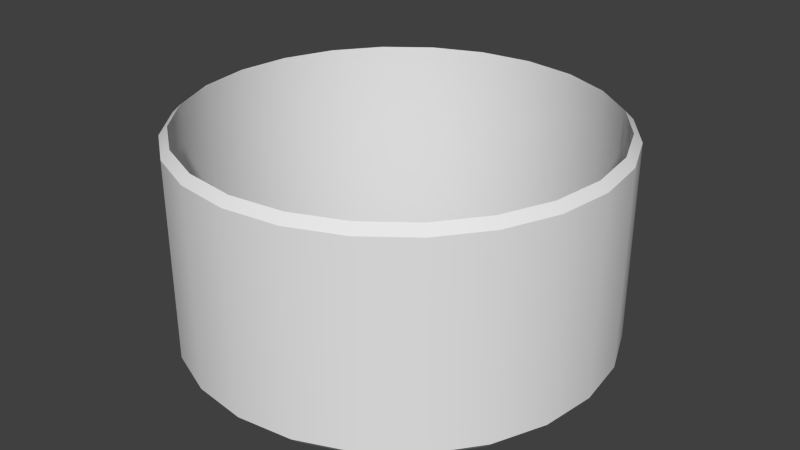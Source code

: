 # Source: model.blend  (saved by Blender 2.70.0; exported with 4.5.12 LTS)
import bpy
from mathutils import Matrix  # noqa: F401  (used for matrix-valued properties, if any)

bpy.ops.wm.read_factory_settings(use_empty=True)
scene = bpy.context.scene
scene.name = 'Scene'

# ---- collections
col_collection_1 = bpy.data.collections.new('Collection 1'); scene.collection.children.link(col_collection_1)

# ---- world
world_world = bpy.data.worlds.new('World'); scene.world = world_world
world_world.color = (0.05088, 0.05088, 0.05088)
world_world.use_sun_shadow = False
world_world.sun_shadow_jitter_overblur = 0.0
world_world.cycles.sampling_method = 'MANUAL'
world_world.cycles.sample_map_resolution = 256

# ---- meshes
me_cylinder_008 = bpy.data.meshes.new('Cylinder.008')
me_cylinder_008.from_pydata([(0.25, 0.433, 0.26), (0.1294, 0.483, 0.26), (-5.643e-07, 0.5, 0.26), (0.1294, 0.483, -0.26), (0.4503, 0.26, -0.24), (0.25, 0.433, -0.26), (0.5023, 0.1346, -0.24), (0.1346, 0.5023, -0.24), (0.3677, -0.3677, -0.24), (0.26, -0.4503, -0.24), (0.1346, -0.5023, -0.24), (0.26, -0.4503, 0.24), (0.1346, -0.5023, 0.24), (0.3536, -0.3536, 0.26), (0.25, -0.433, 0.26), (0.5023, 0.1346, 0.24), (0.52, 2.041e-06, 0.24), (0.5023, -0.1346, 0.24), (0.4503, -0.26, 0.24), (0.5, 1.593e-06, 0.26), (0.1294, -0.483, -0.26), (0.25, -0.433, -0.26), (0.433, -0.25, -0.26), (0.3536, -0.3536, -0.26), (0.433, -0.25, 0.26), (0.483, -0.1294, -0.26), (0.5, 1.266e-06, -0.26), (0.1346, 0.5023, 0.24), (0.26, 0.4503, 0.24), (0.3677, 0.3677, 0.24), (0.52, 1.031e-06, -0.24), (0.5023, -0.1346, -0.24), (0.4503, -0.26, -0.24), (0.26, 0.4503, -0.24), (0.3677, 0.3677, -0.24), (2.538e-07, 0.52, -0.24), (0.3677, -0.3677, 0.24), (0.4503, 0.26, 0.24), (0.483, 0.1294, -0.26), (0.483, -0.1294, 0.26), (0.433, 0.25, -0.26), (0.3536, 0.3536, -0.26), (0.3536, 0.3536, 0.26), (0.433, 0.25, 0.26), (0.1294, -0.483, 0.26), (0.483, 0.1294, 0.26), (-0.25, -0.433, 0.26), (-0.1294, -0.483, 0.26), (-1.947e-07, -0.5, 0.26), (-5.96e-07, -0.5, -0.26), (-0.1294, -0.483, -0.26), (-0.3677, -0.3677, 0.24), (-0.25, -0.433, -0.26), (-0.5023, -0.1346, -0.24), (-0.52, -2.418e-07, -0.24), (-0.5023, 0.1346, -0.24), (-0.1346, -0.5023, -0.24), (-0.4503, 0.26, -0.24), (-0.3677, 0.3677, -0.24), (-0.3677, -0.3677, -0.24), (-0.26, 0.4503, -0.24), (-0.1346, 0.5023, -0.24), (-0.3677, 0.3677, 0.24), (-0.26, 0.4503, 0.24), (-0.3536, 0.3536, 0.26), (-0.25, 0.433, 0.26), (-0.5023, -0.1346, 0.24), (-0.52, -1.252e-06, 0.24), (-0.4503, 0.26, 0.24), (-0.5, -8.345e-07, 0.26), (-0.4503, -0.26, 0.24), (-5.066e-07, 0.5, -0.26), (-0.1294, 0.483, -0.26), (-0.25, 0.433, -0.26), (-0.433, 0.25, -0.26), (-0.3536, 0.3536, -0.26), (-0.433, 0.25, 0.26), (-0.483, 0.1294, -0.26), (-0.5, -5.066e-07, -0.26), (-0.1346, -0.5023, 0.24), (2.025e-07, -0.52, 0.24), (-0.26, -0.4503, 0.24), (-0.4503, -0.26, -0.24), (-0.26, -0.4503, -0.24), (-1.043e-06, -0.52, -0.24), (-1.043e-06, 0.52, 0.24), (-0.1346, 0.5023, 0.24), (-0.5023, 0.1346, 0.24), (-0.483, -0.1294, -0.26), (-0.483, 0.1294, 0.26), (-0.433, -0.25, -0.26), (-0.3536, -0.3536, -0.26), (-0.3536, -0.3536, 0.26), (-0.433, -0.25, 0.26), (-0.1294, 0.483, 0.26), (-0.483, -0.1294, 0.26), (0.4503, 0.26, -0.24), (0.5023, 0.1346, -0.24), (0.3677, -0.3677, -0.24), (0.26, -0.4503, -0.24), (0.1346, -0.5023, -0.24), (0.1346, 0.5023, -0.24), (0.26, 0.4503, -0.24), (0.4503, -0.26, 0.24), (0.5023, -0.1346, 0.24), (0.3677, -0.3677, 0.24), (0.26, 0.4503, 0.24), (0.1346, 0.5023, 0.24), (0.52, 1.031e-06, -0.24), (0.5023, -0.1346, -0.24), (0.4503, -0.26, -0.24), (0.3677, 0.3677, -0.24), (0.4503, 0.26, 0.24), (0.3677, 0.3677, 0.24), (-0.3677, -0.3677, 0.24), (-0.26, -0.4503, 0.24), (-0.5023, -0.1346, -0.24), (-0.52, -2.418e-07, -0.24), (-0.5023, 0.1346, -0.24), (-0.4503, 0.26, -0.24), (-0.3677, 0.3677, -0.24), (-0.26, 0.4503, -0.24), (-0.1346, 0.5023, -0.24), (-0.1346, -0.5023, -0.24), (-0.26, -0.4503, -0.24), (-0.26, 0.4503, 0.24), (-0.3677, 0.3677, 0.24), (-0.4503, -0.26, 0.24), (-0.5023, -0.1346, 0.24), (-0.1346, -0.5023, 0.24), (2.025e-07, -0.52, 0.24), (-1.043e-06, 0.52, 0.24), (-0.1346, 0.5023, 0.24), (-0.5023, 0.1346, 0.24), (-0.52, -1.252e-06, 0.24), (-1.043e-06, -0.52, -0.24), (2.538e-07, 0.52, -0.24), (0.1346, -0.5023, 0.24), (0.26, -0.4503, 0.24), (0.52, 2.041e-06, 0.24), (0.5023, 0.1346, 0.24), (-0.4503, -0.26, -0.24), (-0.3677, -0.3677, -0.24), (-0.4503, 0.26, 0.24)], [], [(5, 3, 7, 33), (41, 5, 33, 34), (42, 43, 37, 29), (22, 25, 31, 32), (25, 26, 30, 31), (52, 50, 56, 83), (64, 65, 63, 62), (65, 94, 86, 63), (69, 89, 87, 67), (3, 71, 35, 7), (10, 12, 80, 84), (50, 49, 135, 56), (94, 2, 85, 86), (13, 14, 11, 105), (4, 112, 15, 6), (6, 15, 139, 108), (108, 139, 17, 109), (109, 17, 18, 110), (110, 18, 36, 8), (8, 36, 138, 9), (9, 138, 12, 10), (1, 0, 28, 27), (101, 107, 106, 102), (102, 106, 113, 111), (111, 113, 112, 4), (14, 44, 137, 11), (45, 19, 16, 140), (19, 39, 104, 16), (39, 24, 103, 104), (24, 13, 105, 103), (43, 45, 140, 37), (0, 42, 29, 28), (23, 22, 32, 98), (21, 23, 98, 99), (20, 21, 99, 100), (40, 41, 34, 96), (38, 40, 96, 97), (26, 38, 97, 30), (141, 70, 66, 53), (53, 66, 134, 54), (54, 134, 133, 55), (55, 133, 68, 57), (57, 68, 126, 58), (58, 126, 125, 60), (60, 125, 132, 61), (47, 46, 115, 129), (84, 80, 79, 123), (123, 79, 81, 124), (124, 81, 51, 59), (59, 51, 70, 141), (91, 52, 83, 142), (95, 69, 67, 128), (89, 76, 143, 87), (76, 64, 62, 143), (93, 95, 128, 127), (46, 92, 114, 115), (92, 93, 127, 114), (75, 74, 119, 120), (73, 75, 120, 121), (72, 73, 121, 122), (74, 77, 118, 119), (90, 91, 142, 82), (88, 90, 82, 116), (78, 88, 116, 117), (77, 78, 117, 118), (2, 1, 27, 85), (136, 131, 107, 101), (49, 20, 100, 135), (44, 48, 130, 137), (61, 132, 131, 136), (48, 47, 129, 130), (71, 72, 122, 35)])
me_cylinder_008.polygons.foreach_set('use_smooth', [True] * 72)
_uv = me_cylinder_008.uv_layers.new(name='UVMap')
_uv.uv.foreach_set('vector', [0.7996, 0.5163, 0.8745, 0.5163, 0.8745, 0.5343, 0.7996, 0.5343, 0.7247, 0.5163, 0.7996, 0.5163, 0.7996, 0.5343, 0.7247, 0.5343, 0.7247, 0.9837, 0.6498, 0.9837, 0.6498, 0.9657, 0.7247, 0.9657, 0.3502, 0.5163, 0.4251, 0.5163, 0.4251, 0.5343, 0.3502, 0.5343, 0.4251, 0.5163, 0.5, 0.5163, 0.5, 0.5343, 0.4251, 0.5343, 0.7996, 0.5163, 0.8745, 0.5163, 0.8745, 0.5343, 0.7996, 0.5343, 0.2753, 0.9837, 0.2004, 0.9837, 0.2004, 0.9657, 0.2753, 0.9657, 0.2004, 0.9837, 0.1255, 0.9837, 0.1255, 0.9657, 0.2004, 0.9657, 0.5, 0.9837, 0.4251, 0.9837, 0.4251, 0.9657, 0.5, 0.9657, 0.8745, 0.5163, 0.9494, 0.5163, 0.9494, 0.5343, 0.8745, 0.5343, 0.1255, 0.5343, 0.1255, 0.9657, 0.05057, 0.9657, 0.05057, 0.5343, 0.8745, 0.5163, 0.9494, 0.5163, 0.9494, 0.5343, 0.8745, 0.5343, 0.1255, 0.9837, 0.05057, 0.9837, 0.05057, 0.9657, 0.1255, 0.9657, 0.2753, 0.9837, 0.2004, 0.9837, 0.2004, 0.9657, 0.2753, 0.9657, 0.6498, 0.5343, 0.6498, 0.9657, 0.5749, 0.9657, 0.5749, 0.5343, 0.5749, 0.5343, 0.5749, 0.9657, 0.5, 0.9657, 0.5, 0.5343, 0.5, 0.5343, 0.5, 0.9657, 0.4251, 0.9657, 0.4251, 0.5343, 0.4251, 0.5343, 0.4251, 0.9657, 0.3502, 0.9657, 0.3502, 0.5343, 0.3502, 0.5343, 0.3502, 0.9657, 0.2753, 0.9657, 0.2753, 0.5343, 0.2753, 0.5343, 0.2753, 0.9657, 0.2004, 0.9657, 0.2004, 0.5343, 0.2004, 0.5343, 0.2004, 0.9657, 0.1255, 0.9657, 0.1255, 0.5343, 0.8745, 0.9837, 0.7996, 0.9837, 0.7996, 0.9657, 0.8745, 0.9657, 0.8745, 0.5343, 0.8745, 0.9657, 0.7996, 0.9657, 0.7996, 0.5343, 0.7996, 0.5343, 0.7996, 0.9657, 0.7247, 0.9657, 0.7247, 0.5343, 0.7247, 0.5343, 0.7247, 0.9657, 0.6498, 0.9657, 0.6498, 0.5343, 0.2004, 0.9837, 0.1255, 0.9837, 0.1255, 0.9657, 0.2004, 0.9657, 0.5749, 0.9837, 0.5, 0.9837, 0.5, 0.9657, 0.5749, 0.9657, 0.5, 0.9837, 0.4251, 0.9837, 0.4251, 0.9657, 0.5, 0.9657, 0.4251, 0.9837, 0.3502, 0.9837, 0.3502, 0.9657, 0.4251, 0.9657, 0.3502, 0.9837, 0.2753, 0.9837, 0.2753, 0.9657, 0.3502, 0.9657, 0.6498, 0.9837, 0.5749, 0.9837, 0.5749, 0.9657, 0.6498, 0.9657, 0.7996, 0.9837, 0.7247, 0.9837, 0.7247, 0.9657, 0.7996, 0.9657, 0.2753, 0.5163, 0.3502, 0.5163, 0.3502, 0.5343, 0.2753, 0.5343, 0.2004, 0.5163, 0.2753, 0.5163, 0.2753, 0.5343, 0.2004, 0.5343, 0.1255, 0.5163, 0.2004, 0.5163, 0.2004, 0.5343, 0.1255, 0.5343, 0.6498, 0.5163, 0.7247, 0.5163, 0.7247, 0.5343, 0.6498, 0.5343, 0.5749, 0.5163, 0.6498, 0.5163, 0.6498, 0.5343, 0.5749, 0.5343, 0.5, 0.5163, 0.5749, 0.5163, 0.5749, 0.5343, 0.5, 0.5343, 0.6498, 0.5343, 0.6498, 0.9657, 0.5749, 0.9657, 0.5749, 0.5343, 0.5749, 0.5343, 0.5749, 0.9657, 0.5, 0.9657, 0.5, 0.5343, 0.5, 0.5343, 0.5, 0.9657, 0.4251, 0.9657, 0.4251, 0.5343, 0.4251, 0.5343, 0.4251, 0.9657, 0.3502, 0.9657, 0.3502, 0.5343, 0.3502, 0.5343, 0.3502, 0.9657, 0.2753, 0.9657, 0.2753, 0.5343, 0.2753, 0.5343, 0.2753, 0.9657, 0.2004, 0.9657, 0.2004, 0.5343, 0.2004, 0.5343, 0.2004, 0.9657, 0.1255, 0.9657, 0.1255, 0.5343, 0.8745, 0.9837, 0.7996, 0.9837, 0.7996, 0.9657, 0.8745, 0.9657, 0.9494, 0.5343, 0.9494, 0.9657, 0.8745, 0.9657, 0.8745, 0.5343, 0.8745, 0.5343, 0.8745, 0.9657, 0.7996, 0.9657, 0.7996, 0.5343, 0.7996, 0.5343, 0.7996, 0.9657, 0.7247, 0.9657, 0.7247, 0.5343, 0.7247, 0.5343, 0.7247, 0.9657, 0.6498, 0.9657, 0.6498, 0.5343, 0.7247, 0.5163, 0.7996, 0.5163, 0.7996, 0.5343, 0.7247, 0.5343, 0.5749, 0.9837, 0.5, 0.9837, 0.5, 0.9657, 0.5749, 0.9657, 0.4251, 0.9837, 0.3502, 0.9837, 0.3502, 0.9657, 0.4251, 0.9657, 0.3502, 0.9837, 0.2753, 0.9837, 0.2753, 0.9657, 0.3502, 0.9657, 0.6498, 0.9837, 0.5749, 0.9837, 0.5749, 0.9657, 0.6498, 0.9657, 0.7996, 0.9837, 0.7247, 0.9837, 0.7247, 0.9657, 0.7996, 0.9657, 0.7247, 0.9837, 0.6498, 0.9837, 0.6498, 0.9657, 0.7247, 0.9657, 0.2753, 0.5163, 0.3502, 0.5163, 0.3502, 0.5343, 0.2753, 0.5343, 0.2004, 0.5163, 0.2753, 0.5163, 0.2753, 0.5343, 0.2004, 0.5343, 0.1255, 0.5163, 0.2004, 0.5163, 0.2004, 0.5343, 0.1255, 0.5343, 0.3502, 0.5163, 0.4251, 0.5163, 0.4251, 0.5343, 0.3502, 0.5343, 0.6498, 0.5163, 0.7247, 0.5163, 0.7247, 0.5343, 0.6498, 0.5343, 0.5749, 0.5163, 0.6498, 0.5163, 0.6498, 0.5343, 0.5749, 0.5343, 0.5, 0.5163, 0.5749, 0.5163, 0.5749, 0.5343, 0.5, 0.5343, 0.4251, 0.5163, 0.5, 0.5163, 0.5, 0.5343, 0.4251, 0.5343, 0.9494, 0.9837, 0.8745, 0.9837, 0.8745, 0.9657, 0.9494, 0.9657, 0.9494, 0.5343, 0.9494, 0.9657, 0.8745, 0.9657, 0.8745, 0.5343, 0.05057, 0.5163, 0.1255, 0.5163, 0.1255, 0.5343, 0.05057, 0.5343, 0.1255, 0.9837, 0.05057, 0.9837, 0.05057, 0.9657, 0.1255, 0.9657, 0.1255, 0.5343, 0.1255, 0.9657, 0.05057, 0.9657, 0.05057, 0.5343, 0.9494, 0.9837, 0.8745, 0.9837, 0.8745, 0.9657, 0.9494, 0.9657, 0.05057, 0.5163, 0.1255, 0.5163, 0.1255, 0.5343, 0.05057, 0.5343])
me_cylinder_008.use_remesh_preserve_volume = False
me_cylinder_008.use_remesh_preserve_attributes = False
me_cylinder_008.use_mirror_vertex_groups = False
me_cylinder_008.update()
me_cylinder_000 = bpy.data.meshes.new('Cylinder.000')
me_cylinder_000.from_pydata([(0.1294, -0.483, 0.26), (0.483, 0.1294, 0.26), (0.483, -0.1294, 0.26), (0.483, 0.1294, -0.26), (0.433, 0.25, -0.26), (0.3536, 0.3536, 0.26), (0.433, 0.25, 0.26), (0.3536, 0.3536, -0.26), (0.1294, 0.483, 0.26), (0.25, 0.433, 0.26), (0.1294, 0.483, -0.26), (0.25, 0.433, -0.26), (0.3536, -0.3536, 0.26), (0.25, -0.433, 0.26), (0.1294, -0.483, -0.26), (0.25, -0.433, -0.26), (0.3536, -0.3536, -0.26), (0.433, -0.25, -0.26), (0.483, -0.1294, -0.26), (0.5, 1.266e-06, -0.26), (0.433, -0.25, 0.26), (0.5, 1.593e-06, 0.26), (-0.1294, 0.483, 0.26), (-0.483, -0.1294, 0.26), (-0.483, 0.1294, 0.26), (-0.483, -0.1294, -0.26), (-0.433, -0.25, -0.26), (-0.3536, -0.3536, 0.26), (-0.433, -0.25, 0.26), (-0.3536, -0.3536, -0.26), (-0.1294, -0.483, 0.26), (-0.25, -0.433, 0.26), (-1.947e-07, -0.5, 0.26), (-0.1294, -0.483, -0.26), (-5.96e-07, -0.5, -0.26), (-0.25, -0.433, -0.26), (-5.96e-07, 0.5, 0.26), (-0.3536, 0.3536, 0.26), (-0.25, 0.433, 0.26), (-0.1294, 0.483, -0.26), (-0.25, 0.433, -0.26), (-0.3536, 0.3536, -0.26), (-0.433, 0.25, -0.26), (-0.483, 0.1294, -0.26), (-0.5, -5.066e-07, -0.26), (-0.433, 0.25, 0.26), (-0.5, -8.345e-07, 0.26), (-5.066e-07, 0.5, -0.26)], [], [(5, 7, 4, 6), (13, 15, 14, 0), (12, 16, 15, 13), (20, 17, 16, 12), (21, 19, 18, 2), (1, 3, 19, 21), (6, 4, 3, 1), (2, 18, 17, 20), (9, 11, 7, 5), (8, 10, 11, 9), (27, 29, 26, 28), (38, 40, 39, 22), (37, 41, 40, 38), (45, 42, 41, 37), (22, 39, 47, 36), (46, 44, 43, 24), (23, 25, 44, 46), (28, 26, 25, 23), (24, 43, 42, 45), (31, 35, 29, 27), (30, 33, 35, 31), (32, 34, 33, 30), (0, 14, 34, 32), (36, 47, 10, 8)])
me_cylinder_000.polygons.foreach_set('use_smooth', [True] * 24)
_uv = me_cylinder_000.uv_layers.new(name='UVMap')
_uv.uv.foreach_set('vector', [0.725, 0.484, 0.725, 0.016, 0.65, 0.016, 0.65, 0.484, 0.2, 0.484, 0.2, 0.016, 0.125, 0.016, 0.125, 0.484, 0.275, 0.484, 0.275, 0.016, 0.2, 0.016, 0.2, 0.484, 0.35, 0.484, 0.35, 0.016, 0.275, 0.016, 0.275, 0.484, 0.5, 0.484, 0.5, 0.016, 0.425, 0.016, 0.425, 0.484, 0.575, 0.484, 0.575, 0.016, 0.5, 0.016, 0.5, 0.484, 0.65, 0.484, 0.65, 0.016, 0.575, 0.016, 0.575, 0.484, 0.425, 0.484, 0.425, 0.016, 0.35, 0.016, 0.35, 0.484, 0.8, 0.484, 0.8, 0.016, 0.725, 0.016, 0.725, 0.484, 0.875, 0.484, 0.875, 0.016, 0.8, 0.016, 0.8, 0.484, 0.725, 0.484, 0.725, 0.016, 0.65, 0.016, 0.65, 0.484, 0.2, 0.484, 0.2, 0.016, 0.125, 0.016, 0.125, 0.484, 0.275, 0.484, 0.275, 0.016, 0.2, 0.016, 0.2, 0.484, 0.35, 0.484, 0.35, 0.016, 0.275, 0.016, 0.275, 0.484, 0.125, 0.484, 0.125, 0.016, 0.05, 0.016, 0.05, 0.484, 0.5, 0.484, 0.5, 0.016, 0.425, 0.016, 0.425, 0.484, 0.575, 0.484, 0.575, 0.016, 0.5, 0.016, 0.5, 0.484, 0.65, 0.484, 0.65, 0.016, 0.575, 0.016, 0.575, 0.484, 0.425, 0.484, 0.425, 0.016, 0.35, 0.016, 0.35, 0.484, 0.8, 0.484, 0.8, 0.016, 0.725, 0.016, 0.725, 0.484, 0.875, 0.484, 0.875, 0.016, 0.8, 0.016, 0.8, 0.484, 0.95, 0.484, 0.95, 0.016, 0.875, 0.016, 0.875, 0.484, 0.125, 0.484, 0.125, 0.016, 0.05, 0.016, 0.05, 0.484, 0.95, 0.484, 0.95, 0.016, 0.875, 0.016, 0.875, 0.484])
me_cylinder_000.use_remesh_preserve_volume = False
me_cylinder_000.use_remesh_preserve_attributes = False
me_cylinder_000.use_mirror_vertex_groups = False
me_cylinder_000.update()

# ---- objects
ob_esternal = bpy.data.objects.new('Esternal', me_cylinder_008)
ob_internal = bpy.data.objects.new('Internal', me_cylinder_000)

# ---- transforms, parenting, visibility, modifiers, constraints
ob_esternal.location = (0.0, 0.0, 0.0)
ob_esternal.lineart.crease_threshold = 0.0
ob_internal.parent = ob_esternal
ob_internal.location = (0.0, 0.0, 0.0)
ob_internal.lineart.crease_threshold = 0.0

# ---- collection membership
col_collection_1.objects.link(ob_esternal)
col_collection_1.objects.link(ob_internal)

# ---- scene / render settings (as saved in the file)
scene.frame_start = 1; scene.frame_end = 250; scene.frame_set(1)
scene.render.engine = 'BLENDER_EEVEE_NEXT'
scene.render.resolution_percentage = 50
scene.render.dither_intensity = 0.0
scene.cycles.use_denoising = False
scene.cycles.samples = 10
scene.cycles.sampling_pattern = 'TABULATED_SOBOL'
scene.cycles.light_sampling_threshold = 0.0
scene.cycles.use_adaptive_sampling = False
scene.cycles.use_light_tree = False
scene.cycles.blur_glossy = 0.0
scene.cycles.volume_bounces = 1
scene.cycles.pixel_filter_type = 'GAUSSIAN'
scene.cycles.sample_clamp_indirect = 0.0
scene.view_settings.view_transform = 'Standard'
bpy.context.view_layer.update()

# ---- added for rendering (the .blend has no active camera and no usable light): camera, sun
cam_auto = bpy.data.cameras.new('AutoCamera')
cam_auto.lens = 50.0
cam_auto.sensor_width = 36.0
cam_auto.clip_end = 1000.0
ob_auto_camera = bpy.data.objects.new('AutoCamera', cam_auto)
scene.collection.objects.link(ob_auto_camera)
ob_auto_camera.location = (1.44335, -1.73202, 1.15468)
ob_auto_camera.rotation_euler = (1.09748, -7.21219e-08, 0.694738)
scene.camera = ob_auto_camera
light_auto_sun = bpy.data.lights.new('AutoSun', 'SUN')
light_auto_sun.energy = 3.0
light_auto_sun.angle = 0.0523599
ob_auto_sun = bpy.data.objects.new('AutoSun', light_auto_sun)
scene.collection.objects.link(ob_auto_sun)
ob_auto_sun.rotation_euler = (0.872665, 0.174533, 0.523599)
bpy.context.view_layer.update()
